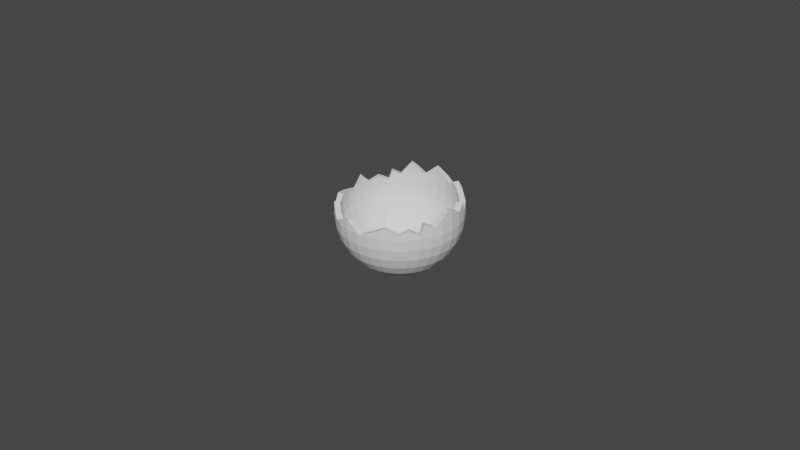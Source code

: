 # Source: egg-bottom.blend  (saved by Blender 3.3.6; exported with 4.5.12 LTS)
import bpy
from mathutils import Matrix  # noqa: F401  (used for matrix-valued properties, if any)

bpy.ops.wm.read_factory_settings(use_empty=True)
scene = bpy.context.scene
scene.name = 'Scene'

# ---- collections
col_collection = bpy.data.collections.new('Collection'); scene.collection.children.link(col_collection)

# ---- world
world_world = bpy.data.worlds.new('World'); scene.world = world_world
world_world.use_nodes = True; world_world.node_tree.nodes.clear()
_N = world_world.node_tree.nodes; _L = world_world.node_tree.links
n0 = _N.new('ShaderNodeOutputWorld'); n0.name = 'World Output'; n0.location = (300, 300)
n1 = _N.new('ShaderNodeBackground'); n1.name = 'Background'; n1.location = (10, 300)
n1.inputs[0].default_value = (0.05088, 0.05088, 0.05088, 1.0)
_L.new(n1.outputs[0], n0.inputs[0])
n0.is_active_output = True
world_world.color = (0.05088, 0.05088, 0.05088)
world_world.use_sun_shadow = False
world_world.sun_shadow_jitter_overblur = 0.0

# ---- meshes
me_egg_bottom_v1___with_flat = bpy.data.meshes.new('Egg_Bottom_V1_-_With_Flat')
me_egg_bottom_v1___with_flat.from_pydata([(-16.02, 18.49, 35.51), (-13.91, 21.21, 33.83), (-16.26, 18.65, 30.37), (-12.09, 23.73, 30.37), (-13.68, 21.41, 34.71), (8.986, 13.38, -4.308e-14), (10.88, 13.56, -4.308e-14), (8.248, 13.15, -4.308e-14), (11.65, 13.64, -4.308e-14), (13.54, 13.45, -4.308e-14), (-19.52, 11.61, 33.97), (-19.15, 12.76, 34.5), (-19.36, 12.84, 30.37), (-20.2, 8.849, 36.68), (-9.07, 25.76, 36.62), (-6.702, 27.46, 40.06), (-6.999, 27.9, 30.37), (-3.579, 28.41, 44.0), (-1.763, 29.73, 42.21), (-6.376, 27.6, 40.49), (-0.9822, 30.48, 40.49), (-17.01, 16.51, 36.54), (-17.67, 15.35, 35.91), (-5.302, 24.6, 40.3), (-5.042, 24.97, 39.58), (-4.923, 24.79, 40.82), (0.1518, 27.75, 39.58), (-17.31, 8.219, 35.85), (-16.57, 11.69, 30.37), (-16.91, 9.828, 34.27), (-16.33, 11.59, 35.08), (8.384, 16.39, 4.944), (7.434, 21.18, 8.889), (3.38, 19.95, 8.889), (-18.31, 5.96, 30.37), (5.248, 15.44, 4.944), (-13.75, 16.97, 30.37), (-14.81, 14.27, 36.54), (-15.22, 13.54, 36.14), (4.617, 16.97, 2.435), (1.443, 15.27, 2.435), (-1.536, 19.73, 6.769), (2.565, 21.92, 6.769), (29.72, -18.08, 13.75), (35.26, -15.78, 19.19), (32.9, -14.2, 13.75), (31.73, -20.08, 19.19), (-17.89, 5.874, 38.16), (6.427, 12.6, -4.308e-14), (5.748, 12.24, -4.308e-14), (4.066, 11.34, -4.308e-14), (3.471, 10.85, -4.308e-14), (-1.339, 12.98, 2.435), (2.001, 9.645, -4.308e-14), (-0.3532, 17.96, 8.889), (2.359, 13.9, 4.944), (24.48, 1.01, 2.997), (28.04, 3.261, 4.944), (24.47, 1.11, 2.997), (20.93, 13.9, 4.944), (19.95, 9.513, 2.865), (23.46, 11.82, 4.944), (22.17, 7.288, 2.94), (25.54, 9.285, 4.944), (21.67, 7.786, 2.904), (20.55, 8.908, 2.822), (9.156, 12.52, 2.91), (8.179, 12.37, 2.98), (15.65, 12.07, 2.916), (14.9, 16.39, 4.944), (15.42, 12.19, 2.94), (1.855, 8.364, 2.997), (2.498, 9.147, 2.997), (-0.1742, 11.82, 4.944), (3.673, 10.11, 2.997), (4.457, 10.75, 2.997), (6.695, 11.95, 2.997), (5.802, 11.47, 2.997), (7.935, 12.33, 2.997), (25.85, -21.26, 13.75), (27.42, -23.61, 19.19), (0.1518, 27.75, 24.84), (-5.324, 25.4, 30.37), (-5.042, 24.97, 24.84), (-4.746, 3.261, 4.944), (-1.041, 2.524, 2.997), (-0.6001, 3.98, 2.997), (-0.306, 4.95, 2.997), (-3.795, 6.397, 4.944), (-15.9, -5.48, 12.11), (-12.09, 0.002502, 6.769), (-11.63, -4.626, 6.769), (32.88, -21.24, 24.84), (36.62, -16.69, 24.84), (-6.557, 27.52, 40.25), (-5.832, 24.32, 39.58), (-2.385, 25.53, 44.0), (-3.795, -6.396, 4.944), (-0.7466, -3.492, 2.997), (-4.746, -3.261, 4.944), (-8.005, 23.82, 36.92), (28.33, -24.97, 24.84), (24.27, -30.49, 24.3), (29.98, -27.44, 24.3), (30.29, -27.9, 30.37), (-16.44, 0.002502, 12.11), (-15.9, 5.483, 12.11), (-11.63, 4.63, 6.769), (23.58, -28.83, 18.08), (28.98, -25.94, 18.08), (23.14, -27.75, 24.84), (22.51, -26.24, 19.19), (-13.53, 16.82, 35.21), (-13.33, 16.69, 24.84), (-9.953, 21.6, 30.37), (-11.79, 19.06, 33.83), (-11.55, 19.27, 34.74), (31.51, -19.86, 12.11), (27.25, -23.35, 12.11), (24.83, -19.73, 6.769), (28.42, -16.78, 6.769), (35.0, -15.6, 12.11), (-4.132, 23.61, 19.19), (0.7768, 26.24, 19.19), (26.92, -15.27, 8.889), (-10.25, 24.74, 37.39), (-10.44, 20.26, 39.0), (-9.64, 21.29, 38.36), (23.64, -17.96, 8.889), (-6.688, 27.44, 24.3), (-5.688, 25.95, 18.08), (-11.69, 23.34, 24.3), (-10.42, -22.06, 18.08), (-14.3, -17.33, 18.08), (-11.71, -15.6, 12.11), (-8.764, 22.05, 37.79), (-7.971, 22.73, 37.28), (-7.589, 23.06, 37.03), (-12.56, 22.41, 39.0), (-8.215, -19.86, 12.11), (-11.69, -23.33, 24.3), (-15.79, -18.33, 24.3), (-11.77, 23.42, 38.38), (18.19, -32.91, 30.37), (11.64, -33.0, 24.3), (18.08, -32.36, 24.3), (24.49, -31.0, 30.37), (11.64, -31.2, 18.08), (17.73, -30.6, 18.08), (-6.941, -27.81, 32.28), (-6.999, -27.9, 30.37), (-6.116, -28.28, 31.86), (-14.3, -10.75, 12.11), (-10.28, -9.079, 6.769), (-1.196, -31.0, 30.37), (-4.634, -29.12, 31.11), (-18.84, -12.63, 24.3), (-20.72, -6.437, 24.3), (-18.96, -6.088, 18.08), (-0.04323, -28.22, 30.37), (-5.324, -25.4, 30.37), (-2.727, -26.72, 31.42), (-4.242, -25.86, 32.19), (-21.27, 6.548, 30.37), (-21.91, 0.002502, 30.37), (-21.6, 1.943, 32.59), (-20.8, 6.454, 38.93), (-20.78, 6.494, 39.0), (-21.3, 3.602, 34.93), (-18.35, 2.549, 35.65), (-17.93, 4.933, 39.0), (-21.77, 0.002502, 33.03), (22.39, -25.95, 12.11), (-21.55, -1.972, 33.47), (-21.04, -6.503, 34.5), (-21.27, -6.548, 30.37), (-18.09, -5.916, 34.41), (-18.31, -5.959, 30.37), (-18.53, -2.008, 33.53), (-18.9, 0.002502, 30.37), (21.43, -23.62, 13.75), (-17.18, -11.94, 18.08), (4.617, -16.96, 2.435), (2.565, -21.92, 6.769), (1.443, -15.27, 2.435), (6.237, -13.06, 0.2551), (7.079, -13.49, 0.3413), (16.63, -25.07, 13.75), (15.86, -21.18, 8.889), (17.5, -29.46, 24.84), (11.64, -28.4, 19.19), (11.64, -30.03, 24.84), (23.33, 28.22, 30.37), (17.5, 29.46, 39.58), (17.6, 29.96, 30.37), (17.19, -27.85, 19.19), (20.7, 28.56, 38.29), (18.42, 29.18, 39.58), (-6.688, -27.44, 24.3), (23.01, 27.79, 39.58), (23.14, 27.75, 39.58), (11.64, -21.6, 8.889), (21.21, 31.57, 37.89), (24.29, 30.53, 39.61), (30.02, 27.51, 38.94), (31.22, 26.58, 38.16), (30.29, 27.9, 30.37), (35.37, 23.73, 30.37), (11.64, -25.56, 13.75), (27.41, 28.81, 40.49), (25.73, 29.7, 40.49), (24.66, 30.32, 39.84), (-9.592, -21.24, 24.84), (-11.97, -15.78, 19.19), (-13.33, -16.69, 24.84), (26.54, 29.18, 41.0), (27.72, 25.3, 39.58), (27.63, 25.34, 39.64), (-20.11, -9.432, 35.17), (-17.18, -8.784, 35.07), (28.62, 25.4, 30.37), (-0.9822, -30.49, 24.3), (5.207, -32.36, 24.3), (5.097, -32.91, 30.37), (-18.39, 0.002502, 24.84), (28.34, 24.99, 39.21), (-18.75, 0.002502, 33.07), (5.556, -30.6, 18.08), (-0.2962, -28.83, 18.08), (0.8978, -25.95, 12.11), (6.165, -27.55, 12.11), (-18.7, 0.6217, 32.94), (28.63, 24.77, 39.03), (33.24, 21.6, 30.37), (26.42, 28.91, 41.0), (25.27, 26.33, 41.0), (23.13, 27.73, 39.66), (6.103, -27.85, 19.19), (5.786, -29.46, 24.84), (-16.1, 11.49, 24.84), (6.657, -25.07, 13.75), (28.98, 25.95, 18.08), (24.27, 30.48, 24.3), (29.98, 27.44, 24.3), (1.863, -23.62, 13.75), (-16.09, -18.53, 34.01), (-17.01, -16.91, 33.13), (-16.26, -18.64, 30.37), (35.17, 23.53, 35.57), (0.1518, -27.75, 24.84), (0.7768, -26.24, 19.19), (-17.91, -15.07, 34.48), (-19.36, -12.84, 30.37), (-13.9, -21.07, 35.6), (-4.132, -23.61, 19.19), (42.23, 12.38, 40.0), (42.26, 12.31, 39.96), (42.19, 12.65, 39.28), (44.56, 6.548, 30.37), (-19.07, -12.72, 35.93), (-18.91, -13.02, 36.0), (40.82, 15.65, 35.55), (41.66, 14.19, 34.7), (42.65, 12.84, 30.37), (-2.557, -21.26, 13.75), (21.44, -8.363, 2.997), (20.79, -9.146, 2.997), (23.46, -11.82, 4.944), (18.83, -10.76, 2.997), (20.93, -13.9, 4.944), (19.62, -10.11, 2.997), (17.49, -11.47, 2.997), (17.13, -27.55, 12.11), (16.27, -23.27, 6.769), (23.11, 27.75, 39.64), (44.01, -6.437, 24.3), (42.25, -6.088, 18.08), (44.64, 0.002502, 24.3), (20.73, -21.92, 6.769), (11.64, -23.73, 6.769), (0.8893, -7.187, 2.997), (-2.253, -9.285, 4.944), (1.532, -7.971, 2.997), (-1.196, 31.0, 30.37), (5.097, 32.91, 30.37), (19.91, -19.95, 8.889), (3.187, 31.91, 37.66), (4.564, 32.26, 38.85), (5.195, 32.42, 39.4), (39.5, -5.541, 19.19), (41.68, 0.002502, 24.84), (40.04, 0.002502, 19.19), (3.189, 31.91, 37.78), (0.06525, 30.8, 40.49), (4.457, -10.76, 2.997), (2.359, -13.9, 4.944), (5.351, -11.23, 2.997), (5.248, -15.44, 4.944), (41.1, -5.859, 24.84), (7.665, -12.24, 2.997), (6.695, -11.95, 2.997), (5.653, 32.45, 39.79), (11.65, 33.56, 30.37), (2.498, -9.146, 2.997), (-0.1742, -11.82, 4.944), (3.282, -9.79, 2.997), (36.72, -4.987, 13.75), (37.21, 0.002502, 13.75), (35.26, -9.782, 13.75), (24.43, -1.513, 2.997), (24.58, 0.002502, 2.997), (15.42, 12.19, 2.997), (24.04, 3.494, 2.997), (24.16, 3.103, 2.997), (-0.9231, 30.34, 41.38), (0.2712, 27.46, 41.38), (7.434, -21.18, 8.889), (-1.426, 26.22, 43.05), (22.17, 7.288, 2.997), (23.94, 3.821, 2.997), (19.19, 10.27, 2.997), (11.64, -16.71, 4.944), (8.384, -16.39, 4.944), (9.123, -12.69, 2.997), (10.13, -12.78, 2.997), (22.4, -7.187, 2.997), (22.88, -6.294, 2.997), (23.6, -4.949, 2.997), (23.89, -3.979, 2.997), (24.33, -2.522, 2.997), (-0.04323, 28.22, 30.37), (0.4123, 6.293, 2.997), (0.8893, 7.186, 2.997), (18.04, -15.44, 4.944), (-1.291, 0.002502, 2.997), (-1.141, 1.516, 2.997), (41.1, 5.859, 24.84), (11.25, 12.85, 2.997), (0.171, -5.842, 2.997), (-0.306, -4.949, 2.997), (-1.041, -2.522, 2.997), (-1.191, -1.007, 2.997), (39.5, 5.541, 19.19), (16.6, -11.95, 2.997), (15.14, -12.39, 2.997), (36.72, 4.99, 13.75), (12.65, -12.84, 2.997), (11.64, -12.94, 2.997), (14.17, -12.69, 2.997), (33.24, 0.002502, 8.889), (32.83, 4.214, 8.889), (14.9, -16.39, 4.944), (24.25, -5.218, -4.308e-14), (0.3288, -8.582, -4.308e-14), (24.47, -4.48, -4.308e-14), (8.063, -18.01, 2.435), (7.285, -13.52, 0.3266), (8.906, -13.78, 0.2108), (28.42, 16.78, 6.769), (27.25, 23.36, 12.11), (31.51, 19.86, 12.11), (23.35, -6.899, -4.308e-14), (22.98, -7.578, -4.308e-14), (11.64, -14.09, 0.2299), (12.64, -13.93, 0.1996), (11.64, -18.36, 2.435), (24.83, 19.73, 6.769), (24.25, 2.507, 2.954), (24.8, 3.398, -4.308e-14), (24.25, 5.219, -4.308e-14), (22.39, 25.95, 12.11), (23.58, 28.83, 18.08), (22.98, 7.577, -4.308e-14), (22.5, 8.172, -4.308e-14), (23.88, 5.898, -4.308e-14), (9.94, -13.94, 0.2423), (22.27, 7.099, 2.916), (15.23, -18.01, 2.435), (23.4, 4.871, 2.89), (23.0, 5.671, 2.899), (5.791, 29.43, 39.75), (5.726, 29.42, 39.7), (5.786, 29.46, 39.58), (-5.253, -25.29, 32.7), (17.93, 10.91, 2.85), (18.68, 10.53, 2.858), (19.19, 10.27, 2.921), (5.595, 29.4, 39.58), (2.267, 28.39, 39.58), (-9.953, -21.6, 30.37), (-7.853, -23.04, 34.31), (5.685, 29.96, 30.37), (-10.05, -25.13, 34.19), (3.932, 28.98, 38.14), (39.55, 18.65, 30.37), (39.23, 18.44, 37.15), (-14.59, -10.87, 19.19), (-11.97, -9.782, 13.75), (-9.611, -14.2, 13.75), (37.01, 21.25, 35.99), (38.82, 18.92, 37.48), (35.87, 22.72, 35.06), (33.02, 21.37, 36.15), (-16.1, -11.49, 24.84), (-16.21, -5.541, 19.19), (-8.435, 20.08, 19.19), (-2.557, 21.26, 13.75), (-6.432, 18.08, 13.75), (-9.538, -4.211, 8.889), (-13.43, -4.987, 13.75), (11.65, 30.03, 39.58), (36.91, -21.5, 34.56), (35.37, -23.73, 30.37), (39.44, -18.57, 32.63), (39.55, -18.64, 30.37), (35.21, -23.56, 34.58), (36.02, -22.52, 35.24), (35.15, -23.62, 34.54), (32.23, -26.15, 32.61), (-8.215, 19.86, 12.11), (-3.958, 23.36, 12.11), (-11.71, 15.61, 12.11), (-14.3, 17.34, 18.08), (42.65, -12.84, 30.37), (42.38, -12.73, 35.67), (40.26, -16.45, 37.75), (39.59, -18.31, 32.48), (40.79, -15.52, 37.23), (41.19, -14.8, 36.83), (6.471, 32.49, 40.49), (7.372, 29.35, 41.1), (9.919, 32.32, 43.43), (3.362, 31.49, 37.78), (-5.134, 16.78, 6.769), (-8.084, 13.18, 6.769), (37.35, -16.15, 32.48), (38.02, -14.28, 37.75), (38.74, -13.01, 37.04), (37.04, -16.97, 30.37), (9.625, 29.24, 43.02), (34.77, -19.37, 34.54), (33.24, -21.6, 30.37), (33.85, -20.43, 35.24), (33.08, -21.43, 34.61), (36.92, -16.89, 32.9), (27.42, 23.61, 19.19), (28.33, 24.97, 24.84), (23.14, 27.75, 24.84), (18.08, 32.36, 24.3), (18.19, 32.91, 30.37), (11.65, 33.0, 24.3), (5.207, 32.36, 24.3), (-3.627, 15.27, 8.889), (-6.312, 12.0, 8.889), (11.65, 31.2, 18.08), (-2.253, 9.285, 4.944), (40.67, -13.44, 36.52), (17.73, 30.6, 18.08), (30.66, -23.53, 33.01), (28.62, -25.4, 30.37), (35.03, -21.57, 35.24), (17.13, 27.55, 12.11), (11.65, 28.09, 12.11), (-3.625, 10.2, 2.435), (33.93, 20.32, 35.49), (37.04, 16.97, 30.37), (34.51, 19.56, 35.97), (36.35, 17.19, 37.48), (-12.09, -23.73, 30.37), (36.73, 16.76, 37.19), (37.59, 10.75, 12.11), (33.57, 9.083, 6.769), (35.0, 15.61, 12.11), (31.38, 13.18, 6.769), (-11.89, -23.53, 35.33), (-13.04, -22.06, 36.22), (-13.42, -21.61, 35.94), (37.87, 14.76, 36.03), (-9.753, -21.4, 35.48), (39.86, 11.69, 30.37), (39.18, 12.45, 34.7), (-11.31, -19.48, 35.79), (-13.75, -16.97, 30.37), (-12.85, -17.69, 34.66), (-13.58, -16.85, 34.14), (-10.71, -20.17, 36.22), (39.92, 9.757, 39.58), (39.61, 10.54, 40.0), (39.62, 10.73, 39.58), (39.58, 11.02, 38.8), (39.5, 11.54, 37.43), (-14.95, -14.18, 34.97), (-14.08, -15.96, 33.66), (-16.57, -11.69, 30.37), (41.6, 5.96, 30.37), (28.61, 7.028, 2.435), (26.91, 10.2, 2.435), (40.87, 11.43, 40.0), (24.63, 12.98, 2.435), (-15.63, -12.79, 36.0), (-16.3, -11.57, 35.71), (26.92, 15.27, 8.889), (29.6, 12.0, 8.889), (44.59, 0.5042, 40.49), (44.59, 0.1241, 40.7), (44.64, 0.002502, 40.49), (34.92, 4.63, 6.769), (35.37, 0.002502, 6.769), (30.01, 0.002502, 2.435), (44.29, 4.926, 38.12), (45.2, 0.002502, 30.37), (29.65, 3.582, 2.435), (44.18, 6.472, 37.29), (39.73, 0.002502, 12.11), (39.19, 5.483, 12.11), (44.1, 6.757, 37.14), (34.92, -4.626, 6.769), (44.59, 0.002502, 40.77), (44.11, -6.459, 38.55), (44.56, -6.548, 30.37), (44.24, -4.064, 40.49), (44.17, -2.181, 42.0), (44.2, -3.096, 41.27), (39.19, -5.48, 12.11), (43.45, -9.054, 36.36), (41.1, -1.613, 42.0), (41.42, 0.002502, 41.09), (41.22, -4.634, 39.58), (41.68, 0.002502, 39.58), (41.16, -5.87, 38.58), (41.21, -4.82, 39.43), (41.6, -5.959, 30.37), (42.19, 0.002502, 30.37), (42.25, 6.089, 18.08), (42.85, 0.002502, 18.08), (40.81, -7.21, 37.45), (29.65, -3.582, 2.435), (21.29, 9.645, -4.308e-14), (16.13, 12.82, -4.308e-14), (16.86, 12.6, -4.308e-14), (20.69, 10.13, -4.308e-14), (19.22, 11.34, -4.308e-14), (18.54, 11.7, -4.308e-14), (18.67, -16.96, 2.435), (16.92, -12.73, 0.0698), (17.68, -12.34, 0.07835), (41.19, 5.877, 37.91), (41.11, 6.17, 37.76), (21.85, -15.27, 2.435), (41.41, 0.672, 40.72), (41.41, 2.767, 39.58), (16.47, 11.66, 2.833), (41.25, 5.071, 38.34), (14.11, 12.4, 2.846), (13.26, 12.53, 2.872), (11.65, 12.79, 2.921), (11.25, 12.85, 2.974), (7.018, -23.27, 6.769), (11.64, -28.09, 12.11), (1.512, 9.05, -4.308e-14), (10.68, 12.76, 2.956), (-8.308, 8.267, 8.889), (0.3047, 7.577, -4.308e-14), (42.98, -10.9, 34.8), (-0.05781, 6.898, -4.308e-14), (-5.319, 7.028, 2.435), (-6.363, 3.582, 2.435), (-1.18, 4.481, -4.308e-14), (-0.9562, 5.219, -4.308e-14), (-8.308, -8.264, 8.889), (-1.588, 3.525, 0.05924), (-1.295, 4.101, -4.308e-14), (-1.588, 3.525, -4.308e-14), (39.86, -11.69, 30.37), (40.18, -9.702, 35.35), (-1.73, 2.66, -4.308e-14), (-1.72, 2.693, -4.308e-14), (-1.849, 1.878, 0.02138), (-1.738, 2.581, -4.308e-14), (-9.538, 4.214, 8.889), (-9.953, 0.002502, 8.889), (-5.069, 0.002502, 4.944), (-13.43, 4.99, 13.75), (-2.249, -0.6475, -4.308e-14), (40.46, -9.823, 35.29), (-2.146, 0.002502, 0.07853), (-2.249, -0.6475, 0.1649), (-1.773, -3.651, 0.1705), (-1.588, -4.819, 0.2538), (-5.319, -7.028, 2.435), (39.56, -11.56, 36.23), (-10.28, 9.083, 6.769), (-1.588, -4.819, -4.308e-14), (-1.924, -2.698, 0.1023), (-2.202, -0.945, 0.1558), (-6.719, 0.002502, 2.435), (-1.311, -5.365, 0.1977), (-0.8524, -6.264, 0.2078), (-0.05924, -7.821, 0.2255), (-1.536, -19.73, 6.769), (14.31, 13.38, -4.308e-14), (25.21, 0.7684, -4.308e-14), (25.02, 2.66, -4.308e-14), (19.3, -11.46, 0.07156), (19.88, -10.88, 0.03032), (15.42, -13.49, 0.223), (19.19, -11.57, 0.09567), (17.19, 27.86, 19.19), (11.65, 30.03, 24.84), (11.65, 28.4, 19.19), (11.25, -14.15, 0.2823), (17.5, 29.46, 24.84), (14.36, -13.65, 0.1471), (16.63, 25.08, 13.75), (11.65, 25.56, 13.75), (15.37, -13.49, 0.2192), (11.25, -14.15, -4.308e-14), (15.42, -13.49, -4.308e-14), (-6.363, -3.582, 2.435), (22.51, 26.24, 19.19), (-3.625, -10.2, 2.435), (19.19, -11.57, -4.308e-14), (-8.084, -13.18, 6.769), (21.43, 23.62, 13.75), (26.91, -10.2, 2.435), (21.78, -9.048, -4.308e-14), (22.11, -8.647, -4.308e-14), (22.17, -8.582, 0.004661), (22.19, -8.545, -4.308e-14), (-3.958, -23.35, 12.11), (-0.2962, 28.83, 18.08), (0.8978, 25.95, 12.11), (3.38, -19.95, 8.889), (5.556, 30.6, 18.08), (-0.9822, 30.48, 24.3), (-10.42, 22.06, 18.08), (30.01, -24.04, 33.37), (31.05, -24.18, 32.91), (-15.79, 18.33, 24.3), (31.51, -26.71, 33.01), (24.38, -30.75, 35.24), (19.73, -32.3, 32.93), (5.786, 29.46, 24.84), (-18.84, 12.63, 24.3), (25.82, -29.94, 36.0), (27.16, -29.26, 35.3), (6.103, 27.86, 19.19), (28.81, -28.44, 34.45), (30.19, -27.75, 33.74), (6.657, 25.08, 13.75), (1.863, 23.62, 13.75), (28.5, -25.22, 34.2), (39.39, -11.49, 24.84), (23.33, -28.22, 30.37), (25.03, -26.96, 36.0), (26.09, -26.43, 35.45), (6.165, 27.55, 12.11), (23.24, -27.98, 35.06), (7.018, 23.28, 6.769), (11.64, -33.56, 30.37), (11.64, -33.49, 31.53), (13.52, -33.37, 30.37), (13.9, -33.31, 30.15), (20.73, 21.92, 6.769), (44.01, 6.437, 24.3), (42.13, 12.63, 24.3), (14.38, -33.29, 30.37), (14.43, -30.25, 30.76), (39.08, 18.33, 24.3), (34.98, 23.34, 24.3), (12.17, -33.46, 31.2), (18.17, -32.81, 32.16), (-0.3532, -17.96, 8.889), (19.22, -29.31, 33.06), (17.6, -29.95, 30.37), (17.58, -29.85, 32.25), (37.59, 17.34, 18.08), (33.71, 22.06, 18.08), (12.61, -30.36, 31.89), (11.64, -30.54, 30.37), (32.83, -4.211, 8.889), (40.47, 11.94, 18.08), (31.6, -8.264, 8.889), (11.64, -30.43, 32.48), (5.685, -29.95, 30.37), (-5.688, -25.94, 18.08), (8.45, -29.99, 34.65), (7.614, -32.94, 34.26), (35.26, 9.782, 13.75), (31.6, 8.267, 8.889), (5.064, -32.58, 36.0), (1.158, -31.5, 34.09), (5.157, -32.61, 35.93), (6.605, -32.81, 34.95), (25.29, 0.002502, -4.308e-14), (-1.141, -30.87, 32.97), (0.9174, -31.44, 33.98), (-5.042, -24.97, 24.84), (6.033, -30.59, 36.0), (5.743, -29.67, 35.68), (6.457, -29.72, 36.0), (28.61, -7.028, 2.435), (-8.435, -20.08, 19.19), (25.02, -2.659, -4.308e-14), (33.57, -9.079, 6.769), (-17.18, 11.94, 18.08), (-20.72, 6.437, 24.3), (-6.432, -18.08, 13.75), (-3.627, -15.27, 8.889), (25.1, -1.892, -4.308e-14), (-14.3, 10.75, 12.11), (-5.134, -16.78, 6.769), (28.04, -3.261, 4.944), (28.36, 0.002502, 4.944), (27.09, -6.396, 4.944), (25.54, -9.285, 4.944), (-11.97, 9.782, 13.75), (-17.81, 5.859, 24.84), (-14.59, 10.87, 19.19), (27.09, 6.397, 4.944), (-9.611, 14.2, 13.75), (-11.97, 15.78, 19.19), (-9.592, 21.24, 24.84), (-6.312, -12.0, 8.889), (-1.339, -12.98, 2.435), (0.3288, -8.582, 0.3206), (-21.35, 0.002502, 24.3), (42.13, -12.63, 24.3), (40.47, -11.94, 18.08), (39.08, -18.33, 24.3), (11.65, 21.6, 8.889), (15.86, 21.18, 8.889), (25.85, 21.26, 13.75), (-18.96, 6.089, 18.08), (21.85, 15.27, 2.435), (37.88, -10.87, 19.19), (-19.56, 0.002502, 18.08), (-17.81, -5.859, 24.84), (24.63, -12.98, 2.435), (20.3, -10.46, -4.308e-14), (21.29, -9.644, -4.308e-14), (22.17, -8.582, -4.308e-14), (37.59, -10.75, 12.11), (0.5254, -8.779, 0.3065), (2.465, -10.72, 0.2775), (3.316, -11.57, 0.3383), (4.731, -12.29, 0.2719), (1.696, -9.949, 0.2227), (3.316, -11.57, -4.308e-14), (3.762, -11.8, 0.2827), (29.72, 18.08, 13.75), (31.73, 20.08, 19.19), (31.38, -13.18, 6.769), (7.079, -13.49, -4.308e-14), (32.9, 14.2, 13.75), (0.009995, -28.09, 32.88), (2.233, -28.7, 33.97), (29.6, -12.0, 8.889), (35.26, 15.78, 19.19), (37.88, 10.87, 19.19), (-0.1061, -28.03, 32.82), (24.49, 31.0, 30.37), (34.98, -23.33, 24.3), (32.88, 21.24, 24.84), (37.59, -17.33, 18.08), (36.62, 16.69, 24.84), (39.39, 11.49, 24.84), (18.9, 32.19, 39.2), (-16.75, 0.002502, 19.19), (18.09, 32.41, 39.66), (11.65, 33.0, 40.49), (16.64, 32.51, 40.49), (11.65, 32.5, 43.38), (-13.92, 0.002502, 13.75), (11.65, 29.36, 43.49), (10.58, 32.28, 44.0), (10.77, 29.18, 44.0), (11.65, 30.54, 30.37), (33.71, -22.06, 18.08), (17.49, 29.37, 40.11), (17.0, 29.37, 40.4), (23.64, 17.96, 8.889), (19.91, 19.95, 8.889), (-16.21, 5.541, 19.19), (11.65, 23.73, 6.769), (16.27, 23.28, 6.769), (18.04, 15.44, 4.944), (18.67, 16.97, 2.435), (15.23, 18.01, 2.435), (11.65, 18.36, 2.435), (8.063, 18.01, 2.435), (11.65, 16.71, 4.944)], [], [(0, 1, 2), (2, 1, 3), (3, 1, 4), (5, 6, 7), (8, 9, 6), (10, 11, 12), (13, 10, 12), (14, 15, 16), (17, 18, 19), (20, 19, 18), (0, 2, 21), (22, 21, 2), (23, 24, 25), (11, 22, 2), (2, 12, 11), (24, 26, 25), (27, 28, 29), (30, 29, 28), (31, 32, 33), (27, 34, 28), (33, 35, 31), (28, 36, 30), (37, 22, 38), (39, 40, 41), (41, 42, 39), (38, 36, 37), (43, 44, 45), (38, 22, 30), (46, 44, 43), (29, 13, 27), (47, 27, 13), (48, 49, 39), (50, 51, 40), (52, 40, 51), (53, 52, 51), (35, 54, 55), (54, 35, 33), (56, 57, 58), (59, 60, 61), (62, 63, 64), (61, 65, 64), (66, 31, 67), (68, 69, 70), (71, 72, 73), (74, 75, 55), (73, 74, 55), (73, 72, 74), (76, 35, 77), (55, 77, 35), (77, 55, 75), (78, 35, 76), (46, 79, 80), (79, 46, 43), (81, 82, 83), (84, 85, 86), (87, 88, 86), (89, 90, 91), (92, 93, 46), (94, 15, 23), (93, 44, 46), (95, 23, 15), (23, 25, 19), (96, 17, 25), (97, 98, 99), (80, 92, 46), (95, 15, 100), (101, 92, 80), (19, 25, 17), (94, 23, 19), (14, 100, 15), (102, 103, 104), (105, 106, 107), (108, 109, 103), (90, 105, 107), (89, 105, 90), (110, 101, 111), (38, 30, 36), (112, 37, 36), (111, 101, 80), (28, 113, 36), (114, 115, 36), (112, 36, 115), (115, 114, 116), (1, 0, 115), (116, 4, 115), (117, 118, 119), (120, 117, 119), (121, 117, 120), (83, 122, 123), (81, 83, 123), (22, 11, 30), (11, 10, 30), (43, 45, 124), (14, 16, 125), (126, 116, 127), (114, 127, 116), (125, 16, 3), (128, 43, 124), (129, 130, 131), (132, 133, 134), (23, 95, 24), (112, 115, 0), (135, 82, 136), (137, 136, 82), (126, 138, 116), (95, 137, 82), (95, 82, 24), (132, 134, 139), (114, 135, 127), (140, 141, 133), (37, 112, 21), (0, 21, 112), (82, 135, 114), (37, 21, 22), (1, 115, 4), (137, 100, 136), (127, 135, 142), (143, 144, 145), (132, 140, 133), (145, 146, 143), (83, 82, 114), (135, 136, 125), (145, 144, 147), (4, 116, 138), (148, 145, 147), (100, 125, 136), (14, 125, 100), (126, 127, 138), (100, 137, 95), (149, 150, 151), (142, 135, 125), (142, 138, 127), (152, 91, 153), (148, 102, 145), (29, 30, 10), (154, 155, 150), (150, 155, 151), (29, 10, 13), (156, 157, 158), (89, 91, 152), (159, 160, 161), (162, 161, 160), (163, 164, 165), (166, 13, 163), (167, 13, 166), (12, 163, 13), (148, 108, 102), (168, 166, 163), (169, 170, 168), (171, 165, 164), (108, 172, 109), (168, 163, 165), (173, 171, 164), (174, 173, 175), (164, 175, 173), (102, 108, 103), (176, 177, 178), (179, 178, 177), (80, 180, 111), (180, 80, 79), (152, 181, 89), (153, 134, 152), (133, 181, 152), (182, 183, 184), (134, 133, 152), (185, 186, 182), (141, 156, 181), (187, 111, 180), (181, 133, 141), (187, 180, 188), (189, 190, 191), (192, 193, 194), (195, 110, 111), (110, 195, 189), (195, 111, 187), (189, 195, 190), (196, 197, 192), (198, 140, 132), (196, 192, 199), (200, 199, 192), (192, 197, 193), (201, 187, 188), (196, 202, 197), (199, 203, 196), (204, 205, 206), (205, 207, 206), (208, 195, 187), (204, 206, 209), (195, 208, 190), (210, 209, 206), (211, 210, 206), (211, 206, 203), (212, 213, 214), (209, 210, 215), (216, 217, 200), (178, 174, 176), (176, 218, 219), (200, 220, 216), (221, 222, 223), (224, 179, 177), (225, 204, 216), (226, 178, 179), (227, 228, 229), (173, 178, 226), (229, 230, 227), (225, 216, 220), (179, 231, 226), (231, 179, 34), (230, 147, 227), (144, 227, 147), (222, 221, 228), (225, 220, 232), (220, 233, 232), (168, 231, 169), (222, 228, 227), (205, 204, 232), (225, 232, 204), (144, 222, 227), (234, 235, 217), (210, 236, 234), (191, 190, 237), (47, 169, 34), (170, 169, 47), (169, 231, 34), (217, 216, 204), (234, 217, 209), (209, 217, 204), (215, 234, 209), (211, 236, 210), (215, 210, 234), (27, 47, 34), (166, 168, 170), (170, 47, 167), (191, 237, 238), (34, 239, 28), (237, 190, 240), (241, 242, 243), (240, 190, 208), (226, 231, 171), (178, 173, 174), (173, 226, 171), (165, 171, 231), (237, 240, 244), (167, 166, 170), (168, 165, 231), (47, 13, 167), (245, 246, 247), (207, 205, 248), (249, 238, 250), (250, 238, 237), (251, 252, 246), (247, 246, 252), (253, 245, 247), (249, 250, 254), (255, 256, 257), (256, 258, 257), (237, 244, 250), (259, 252, 260), (251, 260, 252), (261, 262, 263), (156, 252, 157), (262, 257, 263), (175, 252, 218), (259, 218, 252), (264, 250, 244), (265, 266, 267), (268, 269, 270), (267, 266, 270), (267, 269, 124), (267, 270, 269), (269, 268, 271), (172, 272, 273), (274, 236, 203), (275, 276, 277), (199, 274, 203), (119, 118, 278), (273, 272, 279), (278, 172, 273), (280, 281, 282), (283, 20, 284), (94, 19, 283), (43, 128, 79), (79, 128, 285), (284, 286, 287), (288, 284, 287), (289, 290, 291), (292, 286, 293), (284, 20, 286), (293, 286, 20), (180, 79, 285), (294, 295, 296), (297, 296, 295), (298, 290, 289), (297, 299, 300), (301, 302, 288), (300, 296, 297), (303, 304, 305), (306, 289, 291), (295, 305, 304), (16, 15, 283), (307, 306, 291), (180, 285, 188), (295, 294, 305), (20, 283, 19), (304, 303, 282), (289, 306, 308), (309, 310, 311), (94, 283, 15), (312, 311, 313), (58, 313, 311), (20, 314, 293), (56, 311, 310), (20, 18, 314), (18, 315, 314), (316, 208, 201), (77, 311, 76), (72, 311, 74), (74, 311, 75), (71, 311, 72), (75, 311, 77), (96, 25, 317), (318, 311, 319), (318, 320, 311), (312, 319, 311), (56, 58, 311), (201, 321, 322), (317, 25, 26), (323, 324, 311), (265, 325, 311), (325, 326, 311), (326, 327, 311), (327, 328, 311), (328, 329, 311), (309, 311, 329), (24, 82, 330), (331, 311, 332), (87, 311, 331), (332, 311, 71), (128, 333, 285), (86, 311, 87), (124, 269, 128), (85, 311, 86), (334, 311, 335), (335, 311, 85), (333, 128, 269), (290, 336, 291), (303, 305, 311), (78, 76, 311), (337, 78, 311), (338, 311, 339), (338, 280, 311), (282, 311, 280), (340, 311, 341), (341, 311, 334), (336, 342, 291), (339, 311, 98), (98, 311, 340), (271, 311, 343), (270, 311, 268), (270, 266, 311), (271, 268, 311), (343, 311, 344), (342, 345, 307), (265, 311, 266), (291, 342, 307), (346, 311, 347), (346, 348, 311), (344, 311, 348), (324, 347, 311), (323, 311, 299), (345, 349, 307), (296, 311, 294), (296, 300, 311), (305, 294, 311), (282, 303, 311), (299, 311, 300), (349, 345, 350), (269, 271, 333), (348, 351, 344), (333, 271, 343), (343, 344, 333), (352, 353, 354), (355, 356, 357), (358, 359, 360), (352, 361, 353), (362, 353, 361), (363, 364, 365), (285, 333, 351), (358, 366, 359), (333, 344, 351), (57, 313, 367), (351, 348, 346), (58, 57, 367), (323, 322, 324), (368, 353, 369), (58, 367, 313), (359, 370, 371), (322, 323, 299), (299, 297, 322), (182, 186, 355), (372, 353, 373), (374, 353, 372), (357, 375, 355), (376, 63, 62), (355, 365, 279), (26, 24, 330), (377, 365, 364), (365, 273, 279), (369, 353, 374), (319, 378, 379), (62, 318, 376), (379, 376, 318), (319, 379, 318), (377, 273, 365), (330, 82, 81), (380, 381, 382), (26, 315, 317), (383, 162, 160), (384, 385, 59), (59, 385, 386), (386, 60, 59), (382, 381, 387), (388, 315, 26), (160, 389, 383), (390, 383, 389), (18, 17, 317), (315, 18, 317), (382, 387, 391), (151, 155, 162), (390, 392, 383), (387, 393, 391), (388, 26, 393), (391, 393, 26), (149, 151, 383), (394, 395, 261), (394, 261, 263), (396, 214, 213), (162, 383, 151), (161, 162, 155), (213, 397, 396), (397, 213, 398), (394, 399, 400), (394, 400, 395), (248, 401, 207), (399, 394, 401), (207, 401, 394), (233, 402, 232), (403, 214, 396), (403, 396, 404), (405, 406, 122), (406, 405, 407), (26, 330, 391), (408, 409, 397), (382, 410, 380), (411, 412, 413), (414, 413, 412), (415, 412, 416), (411, 416, 412), (380, 287, 381), (96, 317, 17), (388, 293, 315), (412, 415, 417), (417, 418, 412), (41, 419, 420), (419, 421, 422), (423, 424, 414), (42, 41, 420), (425, 426, 427), (428, 427, 426), (429, 430, 431), (414, 426, 413), (432, 293, 388), (426, 414, 428), (393, 387, 432), (387, 381, 287), (388, 393, 432), (419, 41, 433), (434, 433, 52), (435, 436, 437), (438, 435, 437), (301, 430, 429), (439, 431, 430), (287, 430, 288), (301, 288, 430), (430, 287, 380), (314, 315, 293), (432, 387, 287), (286, 432, 287), (432, 286, 292), (292, 293, 432), (440, 441, 442), (443, 442, 441), (435, 438, 444), (438, 441, 444), (440, 444, 441), (445, 446, 447), (440, 411, 444), (242, 448, 449), (93, 92, 438), (450, 451, 284), (452, 453, 73), (441, 438, 92), (450, 454, 451), (455, 73, 453), (452, 73, 55), (54, 452, 55), (427, 437, 436), (427, 428, 456), (371, 242, 241), (370, 457, 371), (407, 452, 54), (407, 54, 406), (458, 443, 441), (371, 448, 242), (441, 459, 458), (442, 460, 440), (371, 457, 448), (433, 41, 40), (433, 40, 52), (435, 444, 426), (454, 457, 461), (426, 425, 435), (462, 454, 461), (52, 463, 434), (402, 233, 464), (233, 465, 464), (466, 464, 465), (252, 156, 247), (141, 247, 156), (466, 465, 467), (141, 468, 247), (469, 467, 465), (141, 140, 468), (470, 471, 472), (471, 473, 472), (468, 474, 475), (475, 476, 468), (473, 360, 472), (402, 205, 232), (473, 358, 360), (253, 468, 476), (468, 253, 247), (468, 140, 150), (468, 392, 474), (150, 149, 468), (392, 468, 149), (218, 174, 175), (477, 469, 465), (389, 478, 390), (477, 465, 479), (477, 480, 261), (212, 389, 160), (481, 482, 483), (484, 483, 482), (477, 479, 480), (262, 261, 480), (478, 392, 390), (149, 383, 392), (389, 482, 481), (478, 389, 485), (481, 485, 389), (205, 402, 248), (464, 401, 402), (485, 475, 478), (481, 476, 485), (400, 399, 467), (399, 464, 466), (389, 212, 214), (248, 402, 401), (486, 487, 488), (488, 489, 486), (475, 474, 478), (480, 479, 490), (261, 395, 477), (491, 492, 493), (482, 492, 484), (395, 400, 469), (482, 493, 492), (479, 494, 490), (469, 477, 395), (473, 495, 496), (473, 496, 358), (399, 466, 467), (483, 476, 481), (480, 490, 262), (490, 489, 257), (497, 257, 489), (489, 488, 497), (487, 497, 488), (374, 372, 496), (495, 473, 471), (497, 487, 486), (496, 498, 358), (491, 493, 499), (500, 499, 493), (401, 464, 399), (498, 496, 373), (475, 485, 476), (499, 251, 491), (501, 63, 502), (467, 469, 400), (63, 501, 61), (255, 257, 497), (262, 490, 257), (63, 376, 379), (255, 497, 256), (503, 504, 505), (482, 403, 493), (506, 507, 508), (482, 389, 214), (509, 503, 510), (505, 510, 503), (471, 506, 511), (403, 482, 214), (510, 512, 509), (258, 512, 510), (392, 478, 474), (513, 507, 514), (258, 256, 515), (258, 515, 512), (256, 497, 515), (513, 516, 507), (257, 258, 263), (504, 517, 505), (518, 519, 520), (505, 520, 519), (484, 245, 483), (500, 493, 219), (177, 219, 493), (519, 510, 505), (253, 483, 245), (521, 522, 517), (505, 517, 522), (505, 522, 520), (513, 523, 516), (219, 218, 500), (519, 275, 510), (518, 524, 519), (245, 484, 492), (525, 526, 527), (528, 527, 526), (176, 219, 177), (476, 483, 253), (529, 530, 531), (530, 527, 531), (528, 531, 527), (532, 531, 528), (514, 507, 506), (530, 522, 527), (533, 534, 513), (514, 533, 513), (532, 290, 298), (470, 506, 471), (532, 298, 531), (470, 514, 506), (529, 531, 535), (534, 276, 523), (259, 500, 218), (534, 523, 513), (507, 516, 536), (251, 246, 491), (492, 491, 246), (529, 518, 530), (373, 353, 537), (538, 539, 353), (540, 353, 541), (542, 541, 353), (537, 353, 540), (61, 64, 63), (278, 273, 377), (386, 320, 60), (318, 64, 320), (543, 278, 377), (544, 545, 543), (119, 278, 543), (60, 320, 64), (62, 64, 318), (546, 547, 494), (547, 486, 494), (489, 494, 486), (64, 65, 60), (489, 490, 494), (119, 543, 548), (549, 550, 528), (120, 119, 548), (542, 353, 539), (285, 351, 188), (526, 549, 528), (384, 320, 385), (311, 320, 384), (386, 385, 320), (527, 522, 525), (321, 201, 188), (311, 384, 551), (521, 517, 526), (525, 521, 526), (311, 551, 68), (70, 311, 68), (351, 321, 188), (321, 351, 346), (494, 532, 546), (552, 546, 532), (553, 69, 554), (550, 549, 503), (553, 70, 69), (321, 324, 322), (347, 321, 346), (321, 347, 324), (552, 532, 550), (554, 555, 337), (311, 554, 337), (70, 553, 311), (556, 337, 555), (528, 550, 532), (230, 557, 558), (554, 311, 553), (78, 67, 35), (147, 230, 558), (279, 272, 558), (521, 525, 522), (549, 526, 504), (148, 147, 558), (53, 559, 52), (546, 512, 547), (552, 509, 546), (504, 503, 549), (558, 272, 148), (108, 148, 272), (547, 515, 486), (40, 39, 49), (532, 494, 290), (172, 108, 272), (49, 50, 40), (172, 278, 118), (290, 494, 336), (559, 463, 52), (515, 497, 486), (118, 109, 172), (48, 7, 9), (49, 48, 9), (518, 520, 530), (529, 535, 518), (522, 530, 520), (66, 67, 560), (67, 337, 560), (78, 337, 67), (556, 560, 337), (517, 504, 526), (552, 550, 509), (509, 512, 546), (515, 547, 512), (503, 509, 550), (428, 414, 424), (455, 453, 561), (50, 49, 9), (332, 71, 455), (51, 9, 53), (53, 9, 559), (559, 562, 463), (71, 73, 455), (424, 423, 563), (524, 563, 423), (562, 564, 463), (565, 463, 564), (566, 565, 567), (524, 423, 519), (568, 565, 564), (408, 397, 569), (559, 9, 562), (562, 9, 564), (408, 569, 99), (570, 566, 571), (9, 567, 568), (572, 570, 571), (535, 573, 574), (575, 566, 576), (570, 576, 566), (577, 566, 578), (575, 578, 566), (579, 580, 84), (581, 84, 580), (576, 9, 575), (561, 582, 579), (572, 576, 570), (578, 583, 577), (88, 579, 84), (574, 584, 535), (577, 583, 585), (585, 583, 586), (88, 561, 579), (587, 588, 589), (531, 573, 535), (568, 567, 565), (567, 571, 566), (590, 574, 573), (591, 565, 107), (588, 587, 592), (587, 593, 592), (574, 590, 584), (594, 583, 593), (595, 90, 566), (586, 583, 594), (592, 593, 583), (107, 566, 90), (596, 589, 588), (591, 463, 565), (597, 589, 596), (565, 566, 107), (577, 595, 566), (187, 201, 208), (592, 353, 597), (457, 450, 448), (592, 596, 588), (457, 454, 450), (596, 592, 597), (598, 597, 353), (184, 183, 599), (182, 557, 183), (355, 557, 182), (279, 557, 355), (9, 600, 353), (9, 353, 592), (9, 592, 583), (9, 583, 578), (578, 575, 9), (9, 576, 572), (9, 572, 571), (571, 567, 9), (568, 564, 9), (51, 50, 9), (7, 6, 9), (601, 353, 602), (577, 585, 595), (90, 595, 91), (585, 586, 595), (603, 604, 548), (580, 408, 581), (544, 543, 605), (548, 543, 545), (545, 606, 548), (335, 581, 334), (607, 608, 609), (85, 84, 335), (581, 335, 84), (363, 365, 610), (608, 607, 611), (377, 364, 612), (613, 609, 614), (543, 377, 615), (612, 615, 377), (543, 615, 605), (84, 86, 88), (610, 616, 363), (455, 561, 88), (616, 617, 612), (616, 612, 364), (363, 616, 364), (332, 455, 331), (331, 455, 88), (617, 605, 615), (617, 615, 612), (194, 447, 192), (88, 87, 331), (593, 587, 618), (589, 618, 587), (589, 153, 618), (447, 194, 611), (618, 153, 91), (611, 619, 447), (603, 548, 606), (607, 609, 613), (597, 620, 589), (617, 621, 544), (544, 605, 617), (611, 607, 619), (544, 621, 545), (606, 545, 621), (622, 153, 589), (607, 623, 619), (595, 618, 91), (624, 625, 626), (624, 626, 627), (627, 628, 624), (628, 362, 624), (586, 594, 595), (618, 595, 594), (607, 613, 623), (618, 594, 593), (436, 435, 425), (427, 436, 425), (279, 558, 557), (446, 192, 447), (229, 629, 599), (445, 447, 619), (599, 183, 229), (183, 557, 230), (230, 229, 183), (208, 316, 240), (130, 630, 631), (92, 101, 441), (316, 201, 322), (460, 411, 440), (411, 413, 444), (631, 420, 130), (442, 443, 460), (316, 322, 297), (632, 316, 297), (451, 454, 633), (633, 634, 451), (316, 632, 240), (630, 634, 633), (246, 245, 492), (451, 283, 284), (460, 443, 417), (634, 283, 451), (218, 176, 174), (499, 500, 260), (259, 260, 500), (499, 260, 251), (420, 419, 635), (630, 129, 634), (635, 130, 420), (458, 636, 637), (130, 129, 630), (417, 415, 460), (635, 419, 422), (458, 637, 443), (634, 16, 283), (637, 418, 417), (634, 129, 16), (460, 416, 411), (426, 444, 413), (3, 129, 131), (454, 462, 633), (416, 460, 415), (637, 417, 443), (131, 130, 635), (635, 422, 638), (639, 418, 637), (131, 635, 638), (146, 145, 102), (131, 2, 3), (2, 131, 638), (102, 104, 146), (640, 641, 146), (81, 642, 330), (638, 643, 12), (640, 146, 644), (146, 645, 644), (642, 391, 330), (646, 642, 81), (647, 104, 648), (645, 146, 647), (104, 647, 146), (649, 123, 650), (104, 639, 648), (437, 590, 438), (573, 438, 590), (650, 32, 649), (104, 412, 418), (584, 590, 456), (437, 456, 590), (639, 104, 418), (636, 458, 459), (636, 459, 651), (637, 636, 647), (391, 642, 608), (441, 101, 459), (608, 642, 609), (524, 535, 584), (646, 81, 123), (573, 652, 93), (646, 123, 649), (573, 93, 438), (642, 646, 609), (459, 653, 651), (614, 609, 646), (654, 645, 655), (655, 647, 651), (518, 535, 524), (110, 459, 101), (646, 649, 614), (563, 524, 584), (110, 653, 459), (639, 637, 648), (633, 656, 630), (647, 648, 637), (630, 656, 631), (456, 437, 427), (651, 647, 636), (644, 645, 654), (647, 655, 645), (631, 42, 420), (584, 424, 563), (640, 644, 657), (424, 584, 456), (654, 657, 644), (631, 656, 658), (424, 456, 428), (659, 660, 223), (631, 658, 42), (223, 222, 659), (659, 222, 144), (659, 144, 661), (662, 661, 144), (663, 461, 370), (263, 664, 665), (662, 144, 666), (143, 666, 144), (461, 457, 370), (394, 263, 665), (661, 662, 667), (667, 662, 666), (665, 668, 394), (668, 669, 207), (670, 660, 659), (661, 670, 659), (669, 206, 207), (671, 666, 143), (633, 462, 656), (143, 641, 671), (240, 632, 244), (143, 146, 641), (657, 654, 653), (655, 653, 654), (244, 632, 672), (655, 651, 653), (207, 394, 668), (673, 657, 653), (673, 653, 674), (675, 673, 674), (672, 632, 295), (641, 640, 673), (674, 653, 189), (110, 189, 653), (676, 677, 669), (297, 295, 632), (241, 243, 677), (678, 667, 679), (675, 674, 667), (679, 667, 674), (677, 243, 669), (672, 295, 304), (675, 641, 673), (206, 669, 243), (507, 536, 508), (241, 359, 371), (680, 306, 307), (657, 673, 640), (514, 681, 533), (682, 306, 680), (664, 533, 665), (306, 682, 308), (533, 681, 665), (674, 191, 679), (514, 470, 681), (191, 674, 189), (307, 349, 680), (641, 675, 671), (569, 97, 99), (340, 99, 98), (339, 97, 338), (98, 97, 339), (678, 679, 683), (581, 408, 99), (683, 660, 678), (99, 341, 581), (334, 581, 341), (679, 684, 683), (99, 340, 341), (228, 221, 685), (686, 687, 683), (198, 685, 221), (238, 679, 191), (221, 154, 198), (688, 350, 345), (661, 667, 678), (687, 660, 683), (670, 678, 660), (678, 670, 661), (350, 688, 689), (689, 57, 350), (666, 671, 667), (132, 685, 198), (671, 675, 667), (690, 691, 692), (223, 692, 691), (223, 691, 154), (687, 693, 223), (694, 601, 508), (511, 508, 601), (198, 150, 140), (695, 154, 696), (691, 696, 154), (601, 602, 511), (150, 198, 154), (511, 506, 508), (221, 223, 154), (495, 511, 368), (695, 155, 154), (602, 368, 511), (369, 495, 368), (692, 223, 693), (697, 160, 159), (693, 698, 692), (697, 249, 254), (471, 511, 495), (687, 223, 660), (697, 212, 160), (369, 374, 495), (374, 496, 495), (698, 693, 686), (699, 698, 700), (254, 250, 264), (352, 354, 701), (536, 701, 354), (638, 12, 2), (702, 697, 254), (536, 354, 703), (212, 697, 702), (516, 704, 701), (643, 705, 706), (264, 707, 254), (516, 701, 536), (702, 254, 707), (708, 264, 672), (264, 708, 707), (163, 12, 643), (508, 536, 709), (703, 709, 536), (212, 702, 213), (398, 213, 702), (702, 707, 398), (705, 422, 421), (694, 508, 709), (421, 710, 705), (638, 422, 643), (711, 139, 622), (701, 624, 361), (643, 422, 705), (134, 622, 139), (361, 352, 701), (349, 712, 680), (685, 132, 139), (713, 712, 349), (139, 629, 685), (329, 712, 309), (134, 153, 622), (714, 680, 712), (680, 714, 682), (327, 714, 328), (712, 328, 714), (712, 329, 328), (714, 327, 326), (622, 620, 711), (325, 715, 326), (582, 561, 716), (709, 703, 353), (354, 353, 703), (139, 711, 629), (713, 309, 712), (711, 599, 629), (713, 310, 309), (28, 239, 113), (629, 228, 685), (717, 718, 239), (229, 228, 629), (264, 244, 672), (378, 719, 379), (502, 719, 689), (718, 716, 720), (719, 502, 63), (63, 379, 719), (718, 720, 721), (689, 719, 57), (312, 719, 319), (378, 319, 719), (672, 304, 708), (453, 716, 561), (312, 313, 57), (722, 36, 113), (312, 57, 719), (398, 707, 723), (722, 114, 36), (350, 57, 713), (113, 405, 722), (723, 707, 708), (239, 721, 113), (721, 239, 718), (713, 349, 350), (708, 304, 281), (405, 113, 721), (281, 723, 708), (720, 407, 721), (310, 713, 56), (398, 723, 569), (57, 56, 713), (405, 721, 407), (398, 569, 397), (723, 97, 569), (602, 353, 368), (694, 353, 601), (709, 353, 694), (452, 407, 720), (723, 281, 97), (720, 716, 453), (452, 720, 453), (722, 83, 114), (620, 597, 598), (122, 722, 405), (724, 599, 711), (83, 722, 122), (157, 252, 175), (622, 589, 620), (598, 725, 620), (164, 163, 706), (726, 164, 706), (726, 175, 164), (157, 175, 726), (727, 728, 275), (729, 423, 414), (730, 614, 649), (731, 613, 614), (728, 276, 275), (89, 181, 158), (727, 519, 423), (732, 619, 623), (181, 156, 158), (727, 275, 519), (733, 706, 705), (366, 734, 663), (308, 735, 289), (366, 370, 359), (643, 706, 163), (705, 710, 733), (733, 710, 106), (735, 308, 45), (44, 735, 45), (106, 736, 733), (726, 706, 733), (733, 736, 726), (106, 105, 736), (105, 89, 158), (470, 472, 676), (298, 735, 652), (158, 736, 105), (676, 681, 470), (157, 726, 736), (298, 289, 735), (158, 157, 736), (668, 665, 681), (652, 735, 44), (737, 493, 403), (681, 676, 668), (93, 652, 44), (652, 573, 531), (531, 298, 652), (724, 711, 620), (409, 396, 397), (404, 396, 409), (304, 282, 281), (676, 669, 668), (281, 280, 338), (472, 360, 677), (338, 97, 281), (738, 548, 604), (739, 740, 738), (739, 738, 604), (129, 3, 16), (624, 738, 625), (740, 625, 738), (625, 740, 353), (739, 353, 740), (626, 741, 627), (739, 604, 621), (603, 621, 604), (142, 125, 3), (472, 677, 676), (603, 606, 621), (4, 138, 142), (353, 362, 628), (741, 628, 627), (3, 4, 142), (241, 677, 360), (742, 728, 121), (184, 599, 724), (743, 724, 725), (620, 725, 724), (359, 241, 360), (184, 724, 744), (598, 353, 725), (744, 745, 184), (619, 732, 445), (184, 746, 182), (182, 746, 185), (747, 724, 743), (724, 747, 744), (745, 744, 748), (744, 747, 748), (353, 748, 747), (353, 743, 725), (743, 353, 747), (704, 523, 742), (516, 523, 704), (745, 749, 184), (749, 746, 184), (445, 732, 750), (356, 355, 186), (751, 445, 750), (752, 121, 120), (748, 749, 745), (185, 746, 753), (748, 753, 746), (749, 748, 746), (742, 121, 752), (732, 501, 750), (186, 185, 753), (742, 752, 704), (365, 375, 610), (365, 355, 375), (610, 375, 616), (375, 357, 616), (616, 357, 753), (357, 356, 753), (753, 356, 186), (616, 753, 617), (621, 617, 753), (621, 753, 748), (748, 353, 621), (628, 741, 353), (626, 353, 741), (626, 625, 353), (621, 353, 739), (751, 750, 754), (501, 502, 750), (755, 756, 159), (699, 700, 684), (686, 684, 700), (308, 757, 45), (686, 683, 684), (682, 757, 308), (502, 754, 750), (757, 124, 45), (679, 238, 684), (756, 699, 684), (756, 684, 159), (757, 267, 124), (700, 698, 686), (267, 757, 715), (238, 249, 684), (758, 688, 759), (754, 758, 751), (704, 752, 624), (159, 684, 249), (624, 701, 704), (362, 361, 624), (755, 159, 760), (161, 760, 159), (758, 754, 688), (161, 695, 760), (760, 696, 755), (754, 502, 689), (752, 120, 738), (756, 755, 696), (120, 548, 738), (689, 688, 754), (624, 752, 738), (697, 159, 249), (696, 760, 695), (682, 714, 715), (714, 326, 715), (688, 345, 759), (161, 155, 695), (342, 759, 345), (682, 715, 757), (715, 325, 265), (698, 690, 692), (687, 686, 693), (265, 267, 715), (761, 206, 243), (243, 242, 761), (690, 698, 756), (699, 756, 698), (756, 691, 690), (691, 756, 696), (761, 203, 206), (414, 412, 762), (751, 763, 446), (103, 109, 762), (751, 446, 445), (762, 412, 103), (200, 217, 235), (235, 236, 200), (412, 104, 103), (763, 220, 446), (220, 763, 233), (764, 727, 729), (220, 200, 192), (727, 423, 729), (233, 763, 765), (763, 751, 758), (446, 220, 192), (211, 203, 236), (235, 234, 236), (727, 764, 728), (465, 766, 479), (202, 196, 203), (765, 465, 233), (177, 493, 737), (767, 202, 761), (203, 761, 202), (766, 465, 765), (737, 403, 404), (449, 761, 242), (766, 765, 759), (224, 177, 737), (302, 449, 448), (765, 763, 758), (737, 768, 224), (759, 765, 758), (448, 450, 302), (767, 449, 769), (761, 449, 767), (342, 766, 759), (737, 404, 768), (770, 771, 449), (769, 449, 771), (342, 336, 766), (772, 771, 770), (404, 409, 773), (479, 766, 336), (772, 774, 771), (302, 770, 449), (336, 494, 479), (768, 404, 773), (580, 773, 409), (276, 728, 742), (450, 284, 302), (770, 302, 429), (580, 409, 408), (301, 429, 302), (742, 523, 276), (431, 770, 429), (258, 510, 277), (717, 179, 224), (284, 288, 302), (275, 277, 510), (179, 717, 34), (775, 772, 431), (770, 431, 772), (277, 664, 258), (263, 258, 664), (380, 410, 430), (277, 534, 664), (774, 776, 439), (728, 764, 121), (277, 276, 534), (664, 534, 533), (382, 391, 777), (778, 109, 118), (358, 498, 366), (117, 778, 118), (372, 373, 496), (537, 498, 373), (391, 608, 777), (764, 778, 117), (650, 123, 122), (779, 780, 193), (650, 122, 406), (439, 430, 410), (33, 406, 54), (439, 410, 774), (33, 650, 406), (121, 764, 117), (775, 431, 776), (762, 778, 729), (32, 650, 33), (729, 414, 762), (778, 762, 109), (774, 410, 780), (193, 780, 410), (776, 774, 775), (780, 771, 774), (769, 771, 779), (781, 732, 623), (781, 623, 782), (579, 773, 580), (194, 193, 410), (579, 582, 773), (382, 777, 410), (239, 34, 717), (439, 776, 431), (783, 224, 768), (224, 783, 717), (777, 194, 410), (718, 717, 783), (775, 774, 772), (611, 777, 608), (716, 718, 783), (783, 768, 582), (582, 768, 773), (611, 194, 777), (783, 582, 716), (200, 274, 199), (197, 779, 193), (658, 656, 784), (769, 779, 767), (197, 767, 779), (202, 767, 197), (370, 366, 663), (780, 779, 771), (785, 461, 663), (421, 419, 433), (236, 274, 200), (785, 784, 462), (784, 656, 462), (785, 462, 461), (421, 433, 434), (591, 710, 434), (107, 106, 591), (463, 591, 434), (781, 59, 61), (106, 710, 591), (434, 710, 421), (730, 649, 32), (731, 614, 730), (730, 69, 731), (764, 729, 778), (782, 613, 731), (782, 623, 613), (786, 782, 731), (732, 781, 501), (501, 781, 61), (539, 538, 787), (734, 787, 663), (787, 785, 663), (787, 788, 785), (789, 784, 788), (788, 784, 785), (787, 538, 788), (789, 658, 784), (789, 790, 658), (790, 5, 7), (42, 658, 790), (39, 42, 790), (31, 791, 32), (791, 730, 32), (556, 791, 560), (730, 791, 69), (791, 554, 69), (734, 366, 498), (787, 542, 539), (787, 734, 542), (541, 542, 734), (734, 498, 540), (537, 540, 498), (540, 541, 734), (69, 786, 731), (551, 786, 68), (782, 59, 781), (59, 782, 786), (786, 384, 59), (69, 68, 786), (786, 551, 384), (65, 61, 60), (538, 353, 600), (600, 9, 788), (789, 788, 9), (9, 8, 789), (790, 6, 5), (788, 538, 600), (8, 6, 789), (790, 789, 6), (39, 790, 7), (7, 48, 39), (35, 67, 31), (560, 31, 66), (560, 791, 31), (556, 555, 791), (791, 555, 554)])
me_egg_bottom_v1___with_flat.update()

# ---- objects
ob_egg_bottom_v1___with_flat = bpy.data.objects.new('Egg_Bottom_V1_-_With_Flat', me_egg_bottom_v1___with_flat)

# ---- transforms, parenting, visibility, modifiers, constraints
ob_egg_bottom_v1___with_flat.location = (0.0, 0.0, 0.0)
ob_egg_bottom_v1___with_flat.scale = (0.00057, 0.00057, 0.00057)

# ---- collection membership
col_collection.objects.link(ob_egg_bottom_v1___with_flat)

# ---- scene / render settings (as saved in the file)
scene.frame_start = 1; scene.frame_end = 250; scene.frame_set(1)
scene.render.engine = 'BLENDER_EEVEE_NEXT'
scene.cycles.sampling_pattern = 'TABULATED_SOBOL'
scene.cycles.use_light_tree = False
scene.view_settings.view_transform = 'Filmic'
bpy.context.view_layer.update()

# ---- added for rendering (the .blend has no active camera and no usable light): camera, sun
cam_auto = bpy.data.cameras.new('AutoCamera')
cam_auto.lens = 50.0
cam_auto.sensor_width = 36.0
cam_auto.clip_end = 1000.0
ob_auto_camera = bpy.data.objects.new('AutoCamera', cam_auto)
scene.collection.objects.link(ob_auto_camera)
ob_auto_camera.location = (0.191682, -0.222054, 0.160575)
ob_auto_camera.rotation_euler = (1.09748, -7.21219e-08, 0.694738)
scene.camera = ob_auto_camera
light_auto_sun = bpy.data.lights.new('AutoSun', 'SUN')
light_auto_sun.energy = 3.0
light_auto_sun.angle = 0.0523599
ob_auto_sun = bpy.data.objects.new('AutoSun', light_auto_sun)
scene.collection.objects.link(ob_auto_sun)
ob_auto_sun.rotation_euler = (0.872665, 0.174533, 0.523599)
bpy.context.view_layer.update()
